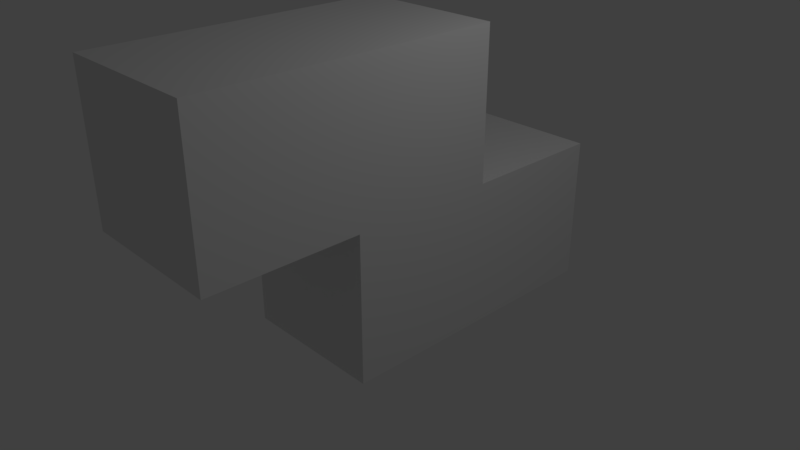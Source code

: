 # Source: 4Z.blend  (saved by Blender 2.79.0; exported with 4.5.12 LTS)
import bpy
from mathutils import Matrix  # noqa: F401  (used for matrix-valued properties, if any)

bpy.ops.wm.read_factory_settings(use_empty=True)
scene = bpy.context.scene
scene.name = 'Scene'

# ---- collections
col_collection_1 = bpy.data.collections.new('Collection 1'); scene.collection.children.link(col_collection_1)

# ---- materials (node trees are filled in below, after node groups)
mat_material = bpy.data.materials.new('Material')
mat_material.alpha_threshold = 0.0
mat_material.use_transparent_shadow = False
mat_material.roughness = 0.5
mat_material.line_color = (0.0, 0.0, 0.0, 1.0)

# ---- material node trees

# ---- world
world_world = bpy.data.worlds.new('World'); scene.world = world_world
world_world.color = (0.05088, 0.05088, 0.05088)
world_world.use_sun_shadow = False
world_world.sun_shadow_jitter_overblur = 0.0
world_world.cycles.sampling_method = 'MANUAL'

# ---- cameras
cam_camera = bpy.data.cameras.new('Camera')
cam_camera.clip_end = 100.0
cam_camera.lens = 35.0
cam_camera.sensor_width = 32.0
cam_camera.sensor_height = 18.0
cam_camera.ortho_scale = 7.314
cam_camera.dof.focus_distance = 0.0
cam_camera.dof.aperture_fstop = 128.0

# ---- lights
light_lamp = bpy.data.lights.new('Lamp', 'POINT')
light_lamp.transmission_factor = 0.0
light_lamp.cutoff_distance = 30.0
light_lamp.energy = 100.0
light_lamp.shadow_buffer_clip_start = 1.001
light_lamp.shadow_soft_size = 0.1
light_lamp.shadow_maximum_resolution = 0.006
light_lamp.use_absolute_resolution = True

# ---- meshes
me_cube = bpy.data.meshes.new('Cube')
me_cube.from_pydata([(1.0, 1.0, -1.0), (1.0, -1.0, -1.0), (-1.0, -1.0, -1.0), (-1.0, 1.0, -1.0), (1.0, 1.0, 1.0), (1.0, -1.0, 1.0), (-1.0, -1.0, 1.0), (-1.0, 1.0, 1.0), (1.0, 1.0, 3.0), (1.0, -1.0, 3.0), (-1.0, -1.0, 3.0), (-1.0, 1.0, 3.0), (1.0, 3.0, -1.0), (-1.0, 3.0, -1.0), (1.0, 3.0, 1.0), (-1.0, 3.0, 1.0), (1.0, -3.0, 1.0), (-1.0, -3.0, 1.0), (1.0, -3.0, 3.0), (-1.0, -3.0, 3.0)], [], [(0, 1, 2, 3), (7, 6, 10, 11), (0, 4, 5, 1), (1, 5, 6, 2), (2, 6, 7, 3), (7, 4, 14, 15), (8, 11, 10, 9), (4, 7, 11, 8), (10, 6, 17, 19), (5, 4, 8, 9), (14, 12, 13, 15), (3, 7, 15, 13), (0, 3, 13, 12), (4, 0, 12, 14), (17, 16, 18, 19), (9, 10, 19, 18), (6, 5, 16, 17), (5, 9, 18, 16)])
me_cube.materials.append(mat_material)
me_cube.use_remesh_preserve_volume = False
me_cube.use_remesh_preserve_attributes = False
me_cube.use_mirror_vertex_groups = False
me_cube.update()

# ---- objects
ob_4z = bpy.data.objects.new('4Z', me_cube)
ob_lamp = bpy.data.objects.new('Lamp', light_lamp)
ob_camera = bpy.data.objects.new('Camera', cam_camera)

# ---- transforms, parenting, visibility, modifiers, constraints
ob_4z.location = (0.0, 0.0, 0.0)
ob_4z.lock_rotations_4d = False
ob_4z.empty_display_type = 'ARROWS'
ob_4z.lineart.crease_threshold = 0.0
ob_lamp.location = (4.076, 1.005, 5.904)
ob_lamp.rotation_euler = (0.6503, 0.05522, 1.866)
ob_lamp.lock_rotations_4d = False
ob_lamp.empty_display_type = 'ARROWS'
ob_lamp.color = (0.0, 0.0, 0.0, 0.0)
ob_lamp.lineart.crease_threshold = 0.0
ob_camera.location = (7.481, -6.508, 5.344)
ob_camera.rotation_euler = (1.109, 0.0, 0.8149)
ob_camera.lock_rotations_4d = False
ob_camera.empty_display_type = 'ARROWS'
ob_camera.color = (0.0, 0.0, 0.0, 0.0)
ob_camera.display_type = 'WIRE'
ob_camera.lineart.crease_threshold = 0.0

# ---- collection membership
col_collection_1.objects.link(ob_4z)
col_collection_1.objects.link(ob_lamp)
col_collection_1.objects.link(ob_camera)

# ---- scene / render settings (as saved in the file)
scene.camera = ob_camera
scene.frame_start = 1; scene.frame_end = 250; scene.frame_set(1)
scene.render.engine = 'BLENDER_EEVEE_NEXT'
scene.render.resolution_percentage = 50
scene.render.dither_intensity = 0.0
scene.cycles.use_denoising = False
scene.cycles.samples = 128
scene.cycles.sampling_pattern = 'TABULATED_SOBOL'
scene.cycles.use_adaptive_sampling = False
scene.cycles.use_light_tree = False
scene.cycles.blur_glossy = 0.0
scene.cycles.sample_clamp_indirect = 0.0
scene.view_settings.view_transform = 'Standard'
bpy.context.view_layer.update()
